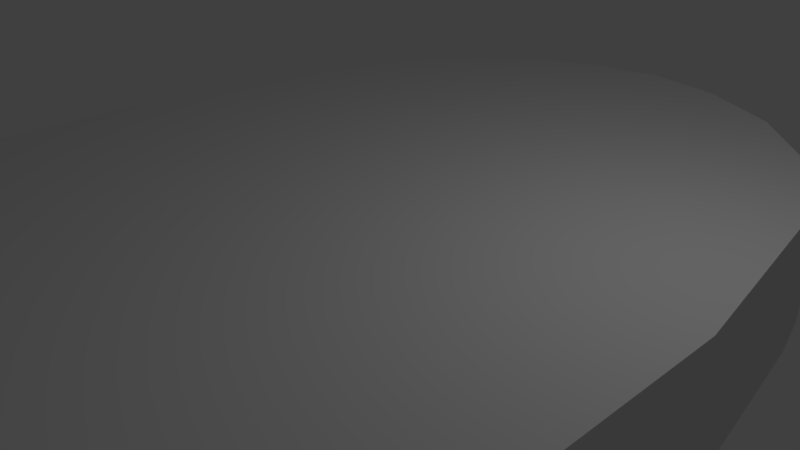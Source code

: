 # Source: ahmedV2.blend  (saved by Blender 2.78.0; exported with 4.5.12 LTS)
import bpy
from mathutils import Matrix  # noqa: F401  (used for matrix-valued properties, if any)

bpy.ops.wm.read_factory_settings(use_empty=True)
scene = bpy.context.scene
scene.name = 'Scene'

# ---- collections
col_collection_1 = bpy.data.collections.new('Collection 1'); scene.collection.children.link(col_collection_1)

# ---- materials (node trees are filled in below, after node groups)
mat_material = bpy.data.materials.new('Material')
mat_material.alpha_threshold = 0.0
mat_material.use_transparent_shadow = False
mat_material.roughness = 0.5
mat_material.line_color = (0.0, 0.0, 0.0, 1.0)

# ---- material node trees

# ---- world
world_world = bpy.data.worlds.new('World'); scene.world = world_world
world_world.color = (0.05088, 0.05088, 0.05088)
world_world.use_sun_shadow = False
world_world.sun_shadow_jitter_overblur = 0.0
world_world.cycles.sampling_method = 'MANUAL'

# ---- cameras
cam_camera = bpy.data.cameras.new('Camera')
cam_camera.clip_end = 100.0
cam_camera.lens = 35.0
cam_camera.sensor_width = 32.0
cam_camera.sensor_height = 18.0
cam_camera.ortho_scale = 7.314
cam_camera.dof.focus_distance = 0.0
cam_camera.dof.aperture_fstop = 128.0

# ---- lights
light_lamp = bpy.data.lights.new('Lamp', 'POINT')
light_lamp.transmission_factor = 0.0
light_lamp.cutoff_distance = 30.0
light_lamp.energy = 100.0
light_lamp.shadow_buffer_clip_start = 1.001
light_lamp.shadow_soft_size = 0.1
light_lamp.shadow_maximum_resolution = 0.006
light_lamp.use_absolute_resolution = True

# ---- meshes
me_cube = bpy.data.meshes.new('Cube')
me_cube.from_pydata([(-1.0, -1.0, -1.0), (-0.8431, 0.624, -1.0), (-1.0, -1.0, 1.0), (-0.8431, 0.624, 1.0), (1.788e-07, 1.0, -1.0), (0.0, -1.0, -1.0), (-1.0, 2.98e-07, -1.0), (-1.0, -1.0, 0.0), (-0.8431, 0.624, 0.0), (2.384e-07, 1.0, 1.0), (-5.364e-07, -1.0, 1.0), (-1.0, 1.788e-07, 1.0), (2.384e-07, 1.0, 0.0), (-1.0, 2.384e-07, 0.0), (-2.98e-07, -1.0, 0.0), (-1.49e-07, -1.788e-07, 1.0), (5.96e-08, 1.192e-07, -1.0), (-0.5002, 0.8706, -1.0), (-0.5, -1.0, -1.0), (-0.8862, 0.5, -1.0), (-1.0, -1.0, 0.5), (-0.8431, 0.624, 0.5), (-0.5002, 0.8706, 1.0), (-0.5, -1.0, 1.0), (-0.8862, 0.5, 1.0), (-1.0, -0.5, -1.0), (-1.0, -1.0, -0.5), (-0.8431, 0.624, -0.5), (-1.0, -0.5, 1.0), (-0.5002, 0.8706, 0.0), (2.384e-07, 1.0, 0.5), (2.086e-07, 1.0, -0.5), (-0.8862, 0.5, 0.0), (-1.0, -0.5, 0.0), (-1.0, 2.682e-07, -0.5), (-1.0, 2.086e-07, 0.5), (-0.5, -1.0, 0.0), (-1.49e-07, -1.0, -0.5), (-4.172e-07, -1.0, 0.5), (-3.427e-07, -0.5, 1.0), (4.47e-08, 0.5, 1.0), (-0.5, 0.0, 1.0), (-0.5, 2.086e-07, -1.0), (1.192e-07, 0.5, -1.0), (2.98e-08, -0.5, -1.0), (-0.5, 0.5, -1.0), (-0.5, 0.5, 1.0), (-0.5, -1.0, -0.5), (-1.0, -0.5, 0.5), (-1.0, -0.5, -0.5), (-0.8862, 0.5, -0.5), (-0.5002, 0.8706, 0.5), (-0.5002, 0.8706, -0.5), (-0.8862, 0.5, 0.5), (-0.5, -1.0, 0.5), (-0.5, -0.5, 1.0), (-0.5, -0.5, -1.0), (-0.2388, -9.34e-08, 1.0), (-0.2388, 0.9677, -1.0), (-0.2388, -1.0, -1.0), (-0.2388, 0.9677, 1.0), (-0.2388, -1.0, 1.0), (-0.2388, 0.9677, 0.0), (-0.2388, -1.0, 0.0), (-0.2388, 1.619e-07, -1.0), (-0.2388, 0.5, -1.0), (-0.2388, 0.5, 1.0), (-0.2388, -1.0, -0.5), (-0.2388, 0.9677, 0.5), (-0.2388, 0.9677, -0.5), (-0.2388, -1.0, 0.5), (-0.2388, -0.5, 1.0), (-0.2388, -0.5, -1.0)], [], [(56, 18, 0, 25), (55, 28, 2, 23), (54, 23, 2, 20), (53, 24, 3, 21), (52, 17, 1, 27), (51, 29, 8, 21), (50, 32, 8, 27), (49, 33, 13, 34), (48, 28, 11, 35), (47, 36, 7, 26), (46, 24, 11, 41), (45, 42, 6, 19), (17, 45, 19, 1), (58, 65, 45, 17), (65, 64, 42, 45), (66, 46, 41, 57), (60, 22, 46, 66), (22, 3, 24, 46), (18, 47, 26, 0), (59, 67, 47, 18), (67, 63, 36, 47), (33, 48, 35, 13), (7, 20, 48, 33), (20, 2, 28, 48), (25, 49, 34, 6), (0, 26, 49, 25), (26, 7, 33, 49), (19, 50, 27, 1), (6, 34, 50, 19), (34, 13, 32, 50), (22, 51, 21, 3), (60, 68, 51, 22), (68, 62, 29, 51), (29, 52, 27, 8), (62, 69, 52, 29), (69, 58, 17, 52), (32, 53, 21, 8), (13, 35, 53, 32), (35, 11, 24, 53), (36, 54, 20, 7), (63, 70, 54, 36), (70, 61, 23, 54), (71, 55, 23, 61), (57, 41, 55, 71), (41, 11, 28, 55), (42, 56, 25, 6), (64, 72, 56, 42), (72, 59, 18, 56), (44, 5, 59, 72), (16, 44, 72, 64), (15, 57, 71, 39), (39, 71, 61, 10), (38, 10, 61, 70), (14, 38, 70, 63), (31, 4, 58, 69), (12, 31, 69, 62), (30, 12, 62, 68), (9, 30, 68, 60), (37, 14, 63, 67), (5, 37, 67, 59), (9, 60, 66, 40), (40, 66, 57, 15), (43, 16, 64, 65), (4, 43, 65, 58)])
me_cube.materials.append(mat_material)
me_cube.use_remesh_preserve_volume = False
me_cube.use_remesh_preserve_attributes = False
me_cube.use_mirror_vertex_groups = False
me_cube.update()

# ---- objects
ob_cube = bpy.data.objects.new('Cube', me_cube)
ob_lamp = bpy.data.objects.new('Lamp', light_lamp)
ob_camera = bpy.data.objects.new('Camera', cam_camera)

# ---- transforms, parenting, visibility, modifiers, constraints
ob_cube.location = (0.0, 0.0, 0.0)
ob_cube.scale = (4.656, 6.552, 1.0)
ob_cube.lock_rotations_4d = False
ob_cube.empty_display_type = 'ARROWS'
ob_cube.lineart.crease_threshold = 0.0
_m = ob_cube.modifiers.new('Mirror', 'MIRROR')
ob_lamp.location = (4.076, 1.005, 5.904)
ob_lamp.rotation_euler = (0.6503, 0.05522, 1.866)
ob_lamp.lock_rotations_4d = False
ob_lamp.empty_display_type = 'ARROWS'
ob_lamp.color = (0.0, 0.0, 0.0, 0.0)
ob_lamp.lineart.crease_threshold = 0.0
ob_camera.location = (7.481, -6.508, 5.344)
ob_camera.rotation_euler = (1.109, 0.0, 0.8149)
ob_camera.lock_rotations_4d = False
ob_camera.empty_display_type = 'ARROWS'
ob_camera.color = (0.0, 0.0, 0.0, 0.0)
ob_camera.display_type = 'WIRE'
ob_camera.lineart.crease_threshold = 0.0

# ---- collection membership
col_collection_1.objects.link(ob_cube)
col_collection_1.objects.link(ob_lamp)
col_collection_1.objects.link(ob_camera)

# ---- scene / render settings (as saved in the file)
scene.camera = ob_camera
scene.frame_start = 1; scene.frame_end = 250; scene.frame_set(1)
scene.render.engine = 'BLENDER_EEVEE_NEXT'
scene.render.resolution_percentage = 50
scene.render.dither_intensity = 0.0
scene.cycles.use_denoising = False
scene.cycles.samples = 128
scene.cycles.sampling_pattern = 'TABULATED_SOBOL'
scene.cycles.light_sampling_threshold = 0.0
scene.cycles.use_adaptive_sampling = False
scene.cycles.use_light_tree = False
scene.cycles.blur_glossy = 0.0
scene.cycles.sample_clamp_indirect = 0.0
scene.view_settings.view_transform = 'Standard'
bpy.context.view_layer.update()

